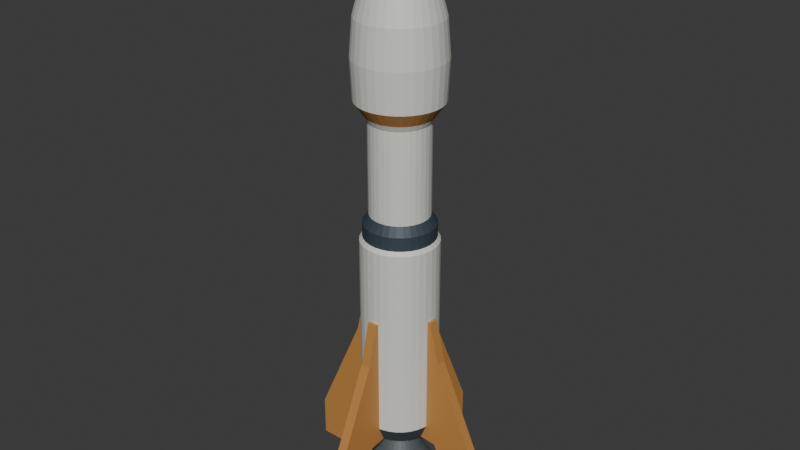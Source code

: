 # Source: source.blend  (saved by Blender 4.3.34; exported with 4.5.12 LTS)
import bpy
from mathutils import Matrix  # noqa: F401  (used for matrix-valued properties, if any)

bpy.ops.wm.read_factory_settings(use_empty=True)
scene = bpy.context.scene
scene.name = 'Scene'

# ---- collections
col_collection = bpy.data.collections.new('Collection'); scene.collection.children.link(col_collection)

# ---- materials (node trees are filled in below, after node groups)
mat_wholebodyandfairing_warmivory = bpy.data.materials.new('WholeBodyAndFairing_WarmIvory')
mat_wholebodyandfairing_warmivory.diffuse_color = (0.74, 0.75, 0.7, 1.0)
mat_wholesweptfinsandshoulder_mutedochre = bpy.data.materials.new('WholeSweptFinsAndShoulder_MutedOchre')
mat_wholesweptfinsandshoulder_mutedochre.diffuse_color = (0.58, 0.27, 0.07, 1.0)
mat_wholeinterstageandbase_darkslate = bpy.data.materials.new('WholeInterstageAndBase_DarkSlate')
mat_wholeinterstageandbase_darkslate.diffuse_color = (0.055, 0.075, 0.095, 1.0)
mat_wholeblindbell_satingraphite = bpy.data.materials.new('WholeBlindBell_SatinGraphite')
mat_wholeblindbell_satingraphite.diffuse_color = (0.2, 0.23, 0.25, 1.0)

# ---- material node trees
mat_wholebodyandfairing_warmivory.use_nodes = True; mat_wholebodyandfairing_warmivory.node_tree.nodes.clear()
_N = mat_wholebodyandfairing_warmivory.node_tree.nodes; _L = mat_wholebodyandfairing_warmivory.node_tree.links
n0 = _N.new('ShaderNodeBsdfPrincipled'); n0.name = 'Principled BSDF'; n0.location = (10, 300)
n0.inputs[0].default_value = (0.74, 0.75, 0.7, 1.0)
n0.inputs[1].default_value = 0.08
n0.inputs[2].default_value = 0.65
n1 = _N.new('ShaderNodeOutputMaterial'); n1.name = 'Material Output'; n1.location = (300, 300)
_L.new(n0.outputs[0], n1.inputs[0])
n1.is_active_output = True
mat_wholesweptfinsandshoulder_mutedochre.use_nodes = True; mat_wholesweptfinsandshoulder_mutedochre.node_tree.nodes.clear()
_N = mat_wholesweptfinsandshoulder_mutedochre.node_tree.nodes; _L = mat_wholesweptfinsandshoulder_mutedochre.node_tree.links
n0 = _N.new('ShaderNodeBsdfPrincipled'); n0.name = 'Principled BSDF'; n0.location = (10, 300)
n0.inputs[0].default_value = (0.58, 0.27, 0.07, 1.0)
n0.inputs[1].default_value = 0.15
n0.inputs[2].default_value = 0.62
n1 = _N.new('ShaderNodeOutputMaterial'); n1.name = 'Material Output'; n1.location = (300, 300)
_L.new(n0.outputs[0], n1.inputs[0])
n1.is_active_output = True
mat_wholeinterstageandbase_darkslate.use_nodes = True; mat_wholeinterstageandbase_darkslate.node_tree.nodes.clear()
_N = mat_wholeinterstageandbase_darkslate.node_tree.nodes; _L = mat_wholeinterstageandbase_darkslate.node_tree.links
n0 = _N.new('ShaderNodeBsdfPrincipled'); n0.name = 'Principled BSDF'; n0.location = (10, 300)
n0.inputs[0].default_value = (0.055, 0.075, 0.095, 1.0)
n0.inputs[1].default_value = 0.27
n0.inputs[2].default_value = 0.6
n1 = _N.new('ShaderNodeOutputMaterial'); n1.name = 'Material Output'; n1.location = (300, 300)
_L.new(n0.outputs[0], n1.inputs[0])
n1.is_active_output = True
mat_wholeblindbell_satingraphite.use_nodes = True; mat_wholeblindbell_satingraphite.node_tree.nodes.clear()
_N = mat_wholeblindbell_satingraphite.node_tree.nodes; _L = mat_wholeblindbell_satingraphite.node_tree.links
n0 = _N.new('ShaderNodeBsdfPrincipled'); n0.name = 'Principled BSDF'; n0.location = (10, 300)
n0.inputs[0].default_value = (0.2, 0.23, 0.25, 1.0)
n0.inputs[1].default_value = 0.55
n0.inputs[2].default_value = 0.45
n1 = _N.new('ShaderNodeOutputMaterial'); n1.name = 'Material Output'; n1.location = (300, 300)
_L.new(n0.outputs[0], n1.inputs[0])
n1.is_active_output = True

# ---- world
world_world = bpy.data.worlds.new('World'); scene.world = world_world
world_world.use_nodes = True; world_world.node_tree.nodes.clear()
_N = world_world.node_tree.nodes; _L = world_world.node_tree.links
n0 = _N.new('ShaderNodeOutputWorld'); n0.name = 'World Output'; n0.location = (300, 300)
n1 = _N.new('ShaderNodeBackground'); n1.name = 'Background'; n1.location = (10, 300)
n1.inputs[0].default_value = (0.05088, 0.05088, 0.05088, 1.0)
_L.new(n1.outputs[0], n0.inputs[0])
n0.is_active_output = True
world_world.color = (0.05088, 0.05088, 0.05088)
world_world.sun_shadow_jitter_overblur = 0.0

# ---- meshes
me_wholelongsteppedbodyandogivefairing = bpy.data.meshes.new('WholeLongSteppedBodyAndOgiveFairing')
me_wholelongsteppedbodyandogivefairing.from_pydata([(0.0, 0.0, 0.6), (0.33, 0.0, 0.6), (0.3237, 0.06438, 0.6), (0.3049, 0.1263, 0.6), (0.2744, 0.1833, 0.6), (0.2333, 0.2333, 0.6), (0.1833, 0.2744, 0.6), (0.1263, 0.3049, 0.6), (0.06438, 0.3237, 0.6), (0.0, 0.33, 0.6), (-0.06438, 0.3237, 0.6), (-0.1263, 0.3049, 0.6), (-0.1833, 0.2744, 0.6), (-0.2333, 0.2333, 0.6), (-0.2744, 0.1833, 0.6), (-0.3049, 0.1263, 0.6), (-0.3237, 0.06438, 0.6), (-0.33, 0.0, 0.6), (-0.3237, -0.06438, 0.6), (-0.3049, -0.1263, 0.6), (-0.2744, -0.1833, 0.6), (-0.2333, -0.2333, 0.6), (-0.1833, -0.2744, 0.6), (-0.1263, -0.3049, 0.6), (-0.06438, -0.3237, 0.6), (0.0, -0.33, 0.6), (0.06438, -0.3237, 0.6), (0.1263, -0.3049, 0.6), (0.1833, -0.2744, 0.6), (0.2333, -0.2333, 0.6), (0.2744, -0.1833, 0.6), (0.3049, -0.1263, 0.6), (0.3237, -0.06438, 0.6), (0.3825, 0.07609, 0.75), (0.39, 0.0, 0.75), (0.3603, 0.1492, 0.75), (0.3243, 0.2167, 0.75), (0.2758, 0.2758, 0.75), (0.2167, 0.3243, 0.75), (0.1492, 0.3603, 0.75), (0.07609, 0.3825, 0.75), (0.0, 0.39, 0.75), (-0.07609, 0.3825, 0.75), (-0.1492, 0.3603, 0.75), (-0.2167, 0.3243, 0.75), (-0.2758, 0.2758, 0.75), (-0.3243, 0.2167, 0.75), (-0.3603, 0.1492, 0.75), (-0.3825, 0.07609, 0.75), (-0.39, 0.0, 0.75), (-0.3825, -0.07609, 0.75), (-0.3603, -0.1492, 0.75), (-0.3243, -0.2167, 0.75), (-0.2758, -0.2758, 0.75), (-0.2167, -0.3243, 0.75), (-0.1492, -0.3603, 0.75), (-0.07609, -0.3825, 0.75), (0.0, -0.39, 0.75), (0.07609, -0.3825, 0.75), (0.1492, -0.3603, 0.75), (0.2167, -0.3243, 0.75), (0.2758, -0.2758, 0.75), (0.3243, -0.2167, 0.75), (0.3603, -0.1492, 0.75), (0.3825, -0.07609, 0.75), (0.3825, 0.07609, 2.75), (0.39, 0.0, 2.75), (0.3603, 0.1492, 2.75), (0.3243, 0.2167, 2.75), (0.2758, 0.2758, 2.75), (0.2167, 0.3243, 2.75), (0.1492, 0.3603, 2.75), (0.07609, 0.3825, 2.75), (0.0, 0.39, 2.75), (-0.07609, 0.3825, 2.75), (-0.1492, 0.3603, 2.75), (-0.2167, 0.3243, 2.75), (-0.2758, 0.2758, 2.75), (-0.3243, 0.2167, 2.75), (-0.3603, 0.1492, 2.75), (-0.3825, 0.07609, 2.75), (-0.39, 0.0, 2.75), (-0.3825, -0.07609, 2.75), (-0.3603, -0.1492, 2.75), (-0.3243, -0.2167, 2.75), (-0.2758, -0.2758, 2.75), (-0.2167, -0.3243, 2.75), (-0.1492, -0.3603, 2.75), (-0.07609, -0.3825, 2.75), (0.0, -0.39, 2.75), (0.07609, -0.3825, 2.75), (0.1492, -0.3603, 2.75), (0.2167, -0.3243, 2.75), (0.2758, -0.2758, 2.75), (0.3243, -0.2167, 2.75), (0.3603, -0.1492, 2.75), (0.3825, -0.07609, 2.75), (0.3531, 0.07023, 2.79), (0.36, 0.0, 2.79), (0.3326, 0.1378, 2.79), (0.2993, 0.2, 2.79), (0.2546, 0.2546, 2.79), (0.2, 0.2993, 2.79), (0.1378, 0.3326, 2.79), (0.07023, 0.3531, 2.79), (0.0, 0.36, 2.79), (-0.07023, 0.3531, 2.79), (-0.1378, 0.3326, 2.79), (-0.2, 0.2993, 2.79), (-0.2546, 0.2546, 2.79), (-0.2993, 0.2, 2.79), (-0.3326, 0.1378, 2.79), (-0.3531, 0.07023, 2.79), (-0.36, 0.0, 2.79), (-0.3531, -0.07023, 2.79), (-0.3326, -0.1378, 2.79), (-0.2993, -0.2, 2.79), (-0.2546, -0.2546, 2.79), (-0.2, -0.2993, 2.79), (-0.1378, -0.3326, 2.79), (-0.07023, -0.3531, 2.79), (0.0, -0.36, 2.79), (0.07023, -0.3531, 2.79), (0.1378, -0.3326, 2.79), (0.2, -0.2993, 2.79), (0.2546, -0.2546, 2.79), (0.2993, -0.2, 2.79), (0.3326, -0.1378, 2.79), (0.3531, -0.07023, 2.79), (0.3531, 0.07023, 2.93), (0.36, 0.0, 2.93), (0.3326, 0.1378, 2.93), (0.2993, 0.2, 2.93), (0.2546, 0.2546, 2.93), (0.2, 0.2993, 2.93), (0.1378, 0.3326, 2.93), (0.07023, 0.3531, 2.93), (0.0, 0.36, 2.93), (-0.07023, 0.3531, 2.93), (-0.1378, 0.3326, 2.93), (-0.2, 0.2993, 2.93), (-0.2546, 0.2546, 2.93), (-0.2993, 0.2, 2.93), (-0.3326, 0.1378, 2.93), (-0.3531, 0.07023, 2.93), (-0.36, 0.0, 2.93), (-0.3531, -0.07023, 2.93), (-0.3326, -0.1378, 2.93), (-0.2993, -0.2, 2.93), (-0.2546, -0.2546, 2.93), (-0.2, -0.2993, 2.93), (-0.1378, -0.3326, 2.93), (-0.07023, -0.3531, 2.93), (0.0, -0.36, 2.93), (0.07023, -0.3531, 2.93), (0.1378, -0.3326, 2.93), (0.2, -0.2993, 2.93), (0.2546, -0.2546, 2.93), (0.2993, -0.2, 2.93), (0.3326, -0.1378, 2.93), (0.3531, -0.07023, 2.93), (0.2942, 0.05853, 3.02), (0.3, 0.0, 3.02), (0.2772, 0.1148, 3.02), (0.2494, 0.1667, 3.02), (0.2121, 0.2121, 3.02), (0.1667, 0.2494, 3.02), (0.1148, 0.2772, 3.02), (0.05853, 0.2942, 3.02), (0.0, 0.3, 3.02), (-0.05853, 0.2942, 3.02), (-0.1148, 0.2772, 3.02), (-0.1667, 0.2494, 3.02), (-0.2121, 0.2121, 3.02), (-0.2494, 0.1667, 3.02), (-0.2772, 0.1148, 3.02), (-0.2942, 0.05853, 3.02), (-0.3, 0.0, 3.02), (-0.2942, -0.05853, 3.02), (-0.2772, -0.1148, 3.02), (-0.2494, -0.1667, 3.02), (-0.2121, -0.2121, 3.02), (-0.1667, -0.2494, 3.02), (-0.1148, -0.2772, 3.02), (-0.05853, -0.2942, 3.02), (0.0, -0.3, 3.02), (0.05853, -0.2942, 3.02), (0.1148, -0.2772, 3.02), (0.1667, -0.2494, 3.02), (0.2121, -0.2121, 3.02), (0.2494, -0.1667, 3.02), (0.2772, -0.1148, 3.02), (0.2942, -0.05853, 3.02), (0.2942, 0.05853, 3.95), (0.3, 0.0, 3.95), (0.2772, 0.1148, 3.95), (0.2494, 0.1667, 3.95), (0.2121, 0.2121, 3.95), (0.1667, 0.2494, 3.95), (0.1148, 0.2772, 3.95), (0.05853, 0.2942, 3.95), (0.0, 0.3, 3.95), (-0.05853, 0.2942, 3.95), (-0.1148, 0.2772, 3.95), (-0.1667, 0.2494, 3.95), (-0.2121, 0.2121, 3.95), (-0.2494, 0.1667, 3.95), (-0.2772, 0.1148, 3.95), (-0.2942, 0.05853, 3.95), (-0.3, 0.0, 3.95), (-0.2942, -0.05853, 3.95), (-0.2772, -0.1148, 3.95), (-0.2494, -0.1667, 3.95), (-0.2121, -0.2121, 3.95), (-0.1667, -0.2494, 3.95), (-0.1148, -0.2772, 3.95), (-0.05853, -0.2942, 3.95), (0.0, -0.3, 3.95), (0.05853, -0.2942, 3.95), (0.1148, -0.2772, 3.95), (0.1667, -0.2494, 3.95), (0.2121, -0.2121, 3.95), (0.2494, -0.1667, 3.95), (0.2772, -0.1148, 3.95), (0.2942, -0.05853, 3.95), (0.3237, 0.06438, 4.01), (0.33, 0.0, 4.01), (0.3049, 0.1263, 4.01), (0.2744, 0.1833, 4.01), (0.2333, 0.2333, 4.01), (0.1833, 0.2744, 4.01), (0.1263, 0.3049, 4.01), (0.06438, 0.3237, 4.01), (0.0, 0.33, 4.01), (-0.06438, 0.3237, 4.01), (-0.1263, 0.3049, 4.01), (-0.1833, 0.2744, 4.01), (-0.2333, 0.2333, 4.01), (-0.2744, 0.1833, 4.01), (-0.3049, 0.1263, 4.01), (-0.3237, 0.06438, 4.01), (-0.33, 0.0, 4.01), (-0.3237, -0.06438, 4.01), (-0.3049, -0.1263, 4.01), (-0.2744, -0.1833, 4.01), (-0.2333, -0.2333, 4.01), (-0.1833, -0.2744, 4.01), (-0.1263, -0.3049, 4.01), (-0.06438, -0.3237, 4.01), (0.0, -0.33, 4.01), (0.06438, -0.3237, 4.01), (0.1263, -0.3049, 4.01), (0.1833, -0.2744, 4.01), (0.2333, -0.2333, 4.01), (0.2744, -0.1833, 4.01), (0.3049, -0.1263, 4.01), (0.3237, -0.06438, 4.01), (0.4217, 0.08389, 4.15), (0.43, 0.0, 4.15), (0.3973, 0.1646, 4.15), (0.3575, 0.2389, 4.15), (0.3041, 0.3041, 4.15), (0.2389, 0.3575, 4.15), (0.1646, 0.3973, 4.15), (0.08389, 0.4217, 4.15), (0.0, 0.43, 4.15), (-0.08389, 0.4217, 4.15), (-0.1646, 0.3973, 4.15), (-0.2389, 0.3575, 4.15), (-0.3041, 0.3041, 4.15), (-0.3575, 0.2389, 4.15), (-0.3973, 0.1646, 4.15), (-0.4217, 0.08389, 4.15), (-0.43, 0.0, 4.15), (-0.4217, -0.08389, 4.15), (-0.3973, -0.1646, 4.15), (-0.3575, -0.2389, 4.15), (-0.3041, -0.3041, 4.15), (-0.2389, -0.3575, 4.15), (-0.1646, -0.3973, 4.15), (-0.08389, -0.4217, 4.15), (0.0, -0.43, 4.15), (0.08389, -0.4217, 4.15), (0.1646, -0.3973, 4.15), (0.2389, -0.3575, 4.15), (0.3041, -0.3041, 4.15), (0.3575, -0.2389, 4.15), (0.3973, -0.1646, 4.15), (0.4217, -0.08389, 4.15), (0.4414, 0.08779, 4.55), (0.45, 0.0, 4.55), (0.4157, 0.1722, 4.55), (0.3742, 0.25, 4.55), (0.3182, 0.3182, 4.55), (0.25, 0.3742, 4.55), (0.1722, 0.4157, 4.55), (0.08779, 0.4414, 4.55), (0.0, 0.45, 4.55), (-0.08779, 0.4414, 4.55), (-0.1722, 0.4157, 4.55), (-0.25, 0.3742, 4.55), (-0.3182, 0.3182, 4.55), (-0.3742, 0.25, 4.55), (-0.4157, 0.1722, 4.55), (-0.4414, 0.08779, 4.55), (-0.45, 0.0, 4.55), (-0.4414, -0.08779, 4.55), (-0.4157, -0.1722, 4.55), (-0.3742, -0.25, 4.55), (-0.3182, -0.3182, 4.55), (-0.25, -0.3742, 4.55), (-0.1722, -0.4157, 4.55), (-0.08779, -0.4414, 4.55), (0.0, -0.45, 4.55), (0.08779, -0.4414, 4.55), (0.1722, -0.4157, 4.55), (0.25, -0.3742, 4.55), (0.3182, -0.3182, 4.55), (0.3742, -0.25, 4.55), (0.4157, -0.1722, 4.55), (0.4414, -0.08779, 4.55), (0.4119, 0.08194, 4.92), (0.42, 0.0, 4.92), (0.388, 0.1607, 4.92), (0.3492, 0.2333, 4.92), (0.297, 0.297, 4.92), (0.2333, 0.3492, 4.92), (0.1607, 0.388, 4.92), (0.08194, 0.4119, 4.92), (0.0, 0.42, 4.92), (-0.08194, 0.4119, 4.92), (-0.1607, 0.388, 4.92), (-0.2333, 0.3492, 4.92), (-0.297, 0.297, 4.92), (-0.3492, 0.2333, 4.92), (-0.388, 0.1607, 4.92), (-0.4119, 0.08194, 4.92), (-0.42, 0.0, 4.92), (-0.4119, -0.08194, 4.92), (-0.388, -0.1607, 4.92), (-0.3492, -0.2333, 4.92), (-0.297, -0.297, 4.92), (-0.2333, -0.3492, 4.92), (-0.1607, -0.388, 4.92), (-0.08194, -0.4119, 4.92), (0.0, -0.42, 4.92), (0.08194, -0.4119, 4.92), (0.1607, -0.388, 4.92), (0.2333, -0.3492, 4.92), (0.297, -0.297, 4.92), (0.3492, -0.2333, 4.92), (0.388, -0.1607, 4.92), (0.4119, -0.08194, 4.92), (0.3237, 0.06438, 5.25), (0.33, 0.0, 5.25), (0.3049, 0.1263, 5.25), (0.2744, 0.1833, 5.25), (0.2333, 0.2333, 5.25), (0.1833, 0.2744, 5.25), (0.1263, 0.3049, 5.25), (0.06438, 0.3237, 5.25), (0.0, 0.33, 5.25), (-0.06438, 0.3237, 5.25), (-0.1263, 0.3049, 5.25), (-0.1833, 0.2744, 5.25), (-0.2333, 0.2333, 5.25), (-0.2744, 0.1833, 5.25), (-0.3049, 0.1263, 5.25), (-0.3237, 0.06438, 5.25), (-0.33, 0.0, 5.25), (-0.3237, -0.06438, 5.25), (-0.3049, -0.1263, 5.25), (-0.2744, -0.1833, 5.25), (-0.2333, -0.2333, 5.25), (-0.1833, -0.2744, 5.25), (-0.1263, -0.3049, 5.25), (-0.06438, -0.3237, 5.25), (0.0, -0.33, 5.25), (0.06438, -0.3237, 5.25), (0.1263, -0.3049, 5.25), (0.1833, -0.2744, 5.25), (0.2333, -0.2333, 5.25), (0.2744, -0.1833, 5.25), (0.3049, -0.1263, 5.25), (0.3237, -0.06438, 5.25), (0.1863, 0.03707, 5.55), (0.19, 0.0, 5.55), (0.1755, 0.07271, 5.55), (0.158, 0.1056, 5.55), (0.1344, 0.1344, 5.55), (0.1056, 0.158, 5.55), (0.07271, 0.1755, 5.55), (0.03707, 0.1863, 5.55), (0.0, 0.19, 5.55), (-0.03707, 0.1863, 5.55), (-0.07271, 0.1755, 5.55), (-0.1056, 0.158, 5.55), (-0.1344, 0.1344, 5.55), (-0.158, 0.1056, 5.55), (-0.1755, 0.07271, 5.55), (-0.1863, 0.03707, 5.55), (-0.19, 0.0, 5.55), (-0.1863, -0.03707, 5.55), (-0.1755, -0.07271, 5.55), (-0.158, -0.1056, 5.55), (-0.1344, -0.1344, 5.55), (-0.1056, -0.158, 5.55), (-0.07271, -0.1755, 5.55), (-0.03707, -0.1863, 5.55), (0.0, -0.19, 5.55), (0.03707, -0.1863, 5.55), (0.07271, -0.1755, 5.55), (0.1056, -0.158, 5.55), (0.1344, -0.1344, 5.55), (0.158, -0.1056, 5.55), (0.1755, -0.07271, 5.55), (0.1863, -0.03707, 5.55), (0.0, 0.0, 5.77)], [], [(2, 1, 0), (3, 2, 0), (4, 3, 0), (5, 4, 0), (6, 5, 0), (7, 6, 0), (8, 7, 0), (9, 8, 0), (10, 9, 0), (11, 10, 0), (12, 11, 0), (13, 12, 0), (14, 13, 0), (15, 14, 0), (16, 15, 0), (17, 16, 0), (18, 17, 0), (19, 18, 0), (20, 19, 0), (21, 20, 0), (22, 21, 0), (23, 22, 0), (24, 23, 0), (25, 24, 0), (26, 25, 0), (27, 26, 0), (28, 27, 0), (29, 28, 0), (30, 29, 0), (31, 30, 0), (32, 31, 0), (1, 32, 0), (1, 2, 33), (1, 33, 34), (2, 3, 35), (2, 35, 33), (3, 4, 36), (3, 36, 35), (4, 5, 37), (4, 37, 36), (5, 6, 38), (5, 38, 37), (6, 7, 39), (6, 39, 38), (7, 8, 40), (7, 40, 39), (8, 9, 41), (8, 41, 40), (9, 10, 42), (9, 42, 41), (10, 11, 43), (10, 43, 42), (11, 12, 44), (11, 44, 43), (12, 13, 45), (12, 45, 44), (13, 14, 46), (13, 46, 45), (14, 15, 47), (14, 47, 46), (15, 16, 48), (15, 48, 47), (16, 17, 49), (16, 49, 48), (17, 18, 50), (17, 50, 49), (18, 19, 51), (18, 51, 50), (19, 20, 52), (19, 52, 51), (20, 21, 53), (20, 53, 52), (21, 22, 54), (21, 54, 53), (22, 23, 55), (22, 55, 54), (23, 24, 56), (23, 56, 55), (24, 25, 57), (24, 57, 56), (25, 26, 58), (25, 58, 57), (26, 27, 59), (26, 59, 58), (27, 28, 60), (27, 60, 59), (28, 29, 61), (28, 61, 60), (29, 30, 62), (29, 62, 61), (30, 31, 63), (30, 63, 62), (31, 32, 64), (31, 64, 63), (32, 1, 34), (32, 34, 64), (34, 33, 65), (34, 65, 66), (33, 35, 67), (33, 67, 65), (35, 36, 68), (35, 68, 67), (36, 37, 69), (36, 69, 68), (37, 38, 70), (37, 70, 69), (38, 39, 71), (38, 71, 70), (39, 40, 72), (39, 72, 71), (40, 41, 73), (40, 73, 72), (41, 42, 74), (41, 74, 73), (42, 43, 75), (42, 75, 74), (43, 44, 76), (43, 76, 75), (44, 45, 77), (44, 77, 76), (45, 46, 78), (45, 78, 77), (46, 47, 79), (46, 79, 78), (47, 48, 80), (47, 80, 79), (48, 49, 81), (48, 81, 80), (49, 50, 82), (49, 82, 81), (50, 51, 83), (50, 83, 82), (51, 52, 84), (51, 84, 83), (52, 53, 85), (52, 85, 84), (53, 54, 86), (53, 86, 85), (54, 55, 87), (54, 87, 86), (55, 56, 88), (55, 88, 87), (56, 57, 89), (56, 89, 88), (57, 58, 90), (57, 90, 89), (58, 59, 91), (58, 91, 90), (59, 60, 92), (59, 92, 91), (60, 61, 93), (60, 93, 92), (61, 62, 94), (61, 94, 93), (62, 63, 95), (62, 95, 94), (63, 64, 96), (63, 96, 95), (64, 34, 66), (64, 66, 96), (66, 65, 97), (66, 97, 98), (65, 67, 99), (65, 99, 97), (67, 68, 100), (67, 100, 99), (68, 69, 101), (68, 101, 100), (69, 70, 102), (69, 102, 101), (70, 71, 103), (70, 103, 102), (71, 72, 104), (71, 104, 103), (72, 73, 105), (72, 105, 104), (73, 74, 106), (73, 106, 105), (74, 75, 107), (74, 107, 106), (75, 76, 108), (75, 108, 107), (76, 77, 109), (76, 109, 108), (77, 78, 110), (77, 110, 109), (78, 79, 111), (78, 111, 110), (79, 80, 112), (79, 112, 111), (80, 81, 113), (80, 113, 112), (81, 82, 114), (81, 114, 113), (82, 83, 115), (82, 115, 114), (83, 84, 116), (83, 116, 115), (84, 85, 117), (84, 117, 116), (85, 86, 118), (85, 118, 117), (86, 87, 119), (86, 119, 118), (87, 88, 120), (87, 120, 119), (88, 89, 121), (88, 121, 120), (89, 90, 122), (89, 122, 121), (90, 91, 123), (90, 123, 122), (91, 92, 124), (91, 124, 123), (92, 93, 125), (92, 125, 124), (93, 94, 126), (93, 126, 125), (94, 95, 127), (94, 127, 126), (95, 96, 128), (95, 128, 127), (96, 66, 98), (96, 98, 128), (98, 97, 129), (98, 129, 130), (97, 99, 131), (97, 131, 129), (99, 100, 132), (99, 132, 131), (100, 101, 133), (100, 133, 132), (101, 102, 134), (101, 134, 133), (102, 103, 135), (102, 135, 134), (103, 104, 136), (103, 136, 135), (104, 105, 137), (104, 137, 136), (105, 106, 138), (105, 138, 137), (106, 107, 139), (106, 139, 138), (107, 108, 140), (107, 140, 139), (108, 109, 141), (108, 141, 140), (109, 110, 142), (109, 142, 141), (110, 111, 143), (110, 143, 142), (111, 112, 144), (111, 144, 143), (112, 113, 145), (112, 145, 144), (113, 114, 146), (113, 146, 145), (114, 115, 147), (114, 147, 146), (115, 116, 148), (115, 148, 147), (116, 117, 149), (116, 149, 148), (117, 118, 150), (117, 150, 149), (118, 119, 151), (118, 151, 150), (119, 120, 152), (119, 152, 151), (120, 121, 153), (120, 153, 152), (121, 122, 154), (121, 154, 153), (122, 123, 155), (122, 155, 154), (123, 124, 156), (123, 156, 155), (124, 125, 157), (124, 157, 156), (125, 126, 158), (125, 158, 157), (126, 127, 159), (126, 159, 158), (127, 128, 160), (127, 160, 159), (128, 98, 130), (128, 130, 160), (130, 129, 161), (130, 161, 162), (129, 131, 163), (129, 163, 161), (131, 132, 164), (131, 164, 163), (132, 133, 165), (132, 165, 164), (133, 134, 166), (133, 166, 165), (134, 135, 167), (134, 167, 166), (135, 136, 168), (135, 168, 167), (136, 137, 169), (136, 169, 168), (137, 138, 170), (137, 170, 169), (138, 139, 171), (138, 171, 170), (139, 140, 172), (139, 172, 171), (140, 141, 173), (140, 173, 172), (141, 142, 174), (141, 174, 173), (142, 143, 175), (142, 175, 174), (143, 144, 176), (143, 176, 175), (144, 145, 177), (144, 177, 176), (145, 146, 178), (145, 178, 177), (146, 147, 179), (146, 179, 178), (147, 148, 180), (147, 180, 179), (148, 149, 181), (148, 181, 180), (149, 150, 182), (149, 182, 181), (150, 151, 183), (150, 183, 182), (151, 152, 184), (151, 184, 183), (152, 153, 185), (152, 185, 184), (153, 154, 186), (153, 186, 185), (154, 155, 187), (154, 187, 186), (155, 156, 188), (155, 188, 187), (156, 157, 189), (156, 189, 188), (157, 158, 190), (157, 190, 189), (158, 159, 191), (158, 191, 190), (159, 160, 192), (159, 192, 191), (160, 130, 162), (160, 162, 192), (162, 161, 193), (162, 193, 194), (161, 163, 195), (161, 195, 193), (163, 164, 196), (163, 196, 195), (164, 165, 197), (164, 197, 196), (165, 166, 198), (165, 198, 197), (166, 167, 199), (166, 199, 198), (167, 168, 200), (167, 200, 199), (168, 169, 201), (168, 201, 200), (169, 170, 202), (169, 202, 201), (170, 171, 203), (170, 203, 202), (171, 172, 204), (171, 204, 203), (172, 173, 205), (172, 205, 204), (173, 174, 206), (173, 206, 205), (174, 175, 207), (174, 207, 206), (175, 176, 208), (175, 208, 207), (176, 177, 209), (176, 209, 208), (177, 178, 210), (177, 210, 209), (178, 179, 211), (178, 211, 210), (179, 180, 212), (179, 212, 211), (180, 181, 213), (180, 213, 212), (181, 182, 214), (181, 214, 213), (182, 183, 215), (182, 215, 214), (183, 184, 216), (183, 216, 215), (184, 185, 217), (184, 217, 216), (185, 186, 218), (185, 218, 217), (186, 187, 219), (186, 219, 218), (187, 188, 220), (187, 220, 219), (188, 189, 221), (188, 221, 220), (189, 190, 222), (189, 222, 221), (190, 191, 223), (190, 223, 222), (191, 192, 224), (191, 224, 223), (192, 162, 194), (192, 194, 224), (194, 193, 225), (194, 225, 226), (193, 195, 227), (193, 227, 225), (195, 196, 228), (195, 228, 227), (196, 197, 229), (196, 229, 228), (197, 198, 230), (197, 230, 229), (198, 199, 231), (198, 231, 230), (199, 200, 232), (199, 232, 231), (200, 201, 233), (200, 233, 232), (201, 202, 234), (201, 234, 233), (202, 203, 235), (202, 235, 234), (203, 204, 236), (203, 236, 235), (204, 205, 237), (204, 237, 236), (205, 206, 238), (205, 238, 237), (206, 207, 239), (206, 239, 238), (207, 208, 240), (207, 240, 239), (208, 209, 241), (208, 241, 240), (209, 210, 242), (209, 242, 241), (210, 211, 243), (210, 243, 242), (211, 212, 244), (211, 244, 243), (212, 213, 245), (212, 245, 244), (213, 214, 246), (213, 246, 245), (214, 215, 247), (214, 247, 246), (215, 216, 248), (215, 248, 247), (216, 217, 249), (216, 249, 248), (217, 218, 250), (217, 250, 249), (218, 219, 251), (218, 251, 250), (219, 220, 252), (219, 252, 251), (220, 221, 253), (220, 253, 252), (221, 222, 254), (221, 254, 253), (222, 223, 255), (222, 255, 254), (223, 224, 256), (223, 256, 255), (224, 194, 226), (224, 226, 256), (226, 225, 257), (226, 257, 258), (225, 227, 259), (225, 259, 257), (227, 228, 260), (227, 260, 259), (228, 229, 261), (228, 261, 260), (229, 230, 262), (229, 262, 261), (230, 231, 263), (230, 263, 262), (231, 232, 264), (231, 264, 263), (232, 233, 265), (232, 265, 264), (233, 234, 266), (233, 266, 265), (234, 235, 267), (234, 267, 266), (235, 236, 268), (235, 268, 267), (236, 237, 269), (236, 269, 268), (237, 238, 270), (237, 270, 269), (238, 239, 271), (238, 271, 270), (239, 240, 272), (239, 272, 271), (240, 241, 273), (240, 273, 272), (241, 242, 274), (241, 274, 273), (242, 243, 275), (242, 275, 274), (243, 244, 276), (243, 276, 275), (244, 245, 277), (244, 277, 276), (245, 246, 278), (245, 278, 277), (246, 247, 279), (246, 279, 278), (247, 248, 280), (247, 280, 279), (248, 249, 281), (248, 281, 280), (249, 250, 282), (249, 282, 281), (250, 251, 283), (250, 283, 282), (251, 252, 284), (251, 284, 283), (252, 253, 285), (252, 285, 284), (253, 254, 286), (253, 286, 285), (254, 255, 287), (254, 287, 286), (255, 256, 288), (255, 288, 287), (256, 226, 258), (256, 258, 288), (258, 257, 289), (258, 289, 290), (257, 259, 291), (257, 291, 289), (259, 260, 292), (259, 292, 291), (260, 261, 293), (260, 293, 292), (261, 262, 294), (261, 294, 293), (262, 263, 295), (262, 295, 294), (263, 264, 296), (263, 296, 295), (264, 265, 297), (264, 297, 296), (265, 266, 298), (265, 298, 297), (266, 267, 299), (266, 299, 298), (267, 268, 300), (267, 300, 299), (268, 269, 301), (268, 301, 300), (269, 270, 302), (269, 302, 301), (270, 271, 303), (270, 303, 302), (271, 272, 304), (271, 304, 303), (272, 273, 305), (272, 305, 304), (273, 274, 306), (273, 306, 305), (274, 275, 307), (274, 307, 306), (275, 276, 308), (275, 308, 307), (276, 277, 309), (276, 309, 308), (277, 278, 310), (277, 310, 309), (278, 279, 311), (278, 311, 310), (279, 280, 312), (279, 312, 311), (280, 281, 313), (280, 313, 312), (281, 282, 314), (281, 314, 313), (282, 283, 315), (282, 315, 314), (283, 284, 316), (283, 316, 315), (284, 285, 317), (284, 317, 316), (285, 286, 318), (285, 318, 317), (286, 287, 319), (286, 319, 318), (287, 288, 320), (287, 320, 319), (288, 258, 290), (288, 290, 320), (290, 289, 321), (290, 321, 322), (289, 291, 323), (289, 323, 321), (291, 292, 324), (291, 324, 323), (292, 293, 325), (292, 325, 324), (293, 294, 326), (293, 326, 325), (294, 295, 327), (294, 327, 326), (295, 296, 328), (295, 328, 327), (296, 297, 329), (296, 329, 328), (297, 298, 330), (297, 330, 329), (298, 299, 331), (298, 331, 330), (299, 300, 332), (299, 332, 331), (300, 301, 333), (300, 333, 332), (301, 302, 334), (301, 334, 333), (302, 303, 335), (302, 335, 334), (303, 304, 336), (303, 336, 335), (304, 305, 337), (304, 337, 336), (305, 306, 338), (305, 338, 337), (306, 307, 339), (306, 339, 338), (307, 308, 340), (307, 340, 339), (308, 309, 341), (308, 341, 340), (309, 310, 342), (309, 342, 341), (310, 311, 343), (310, 343, 342), (311, 312, 344), (311, 344, 343), (312, 313, 345), (312, 345, 344), (313, 314, 346), (313, 346, 345), (314, 315, 347), (314, 347, 346), (315, 316, 348), (315, 348, 347), (316, 317, 349), (316, 349, 348), (317, 318, 350), (317, 350, 349), (318, 319, 351), (318, 351, 350), (319, 320, 352), (319, 352, 351), (320, 290, 322), (320, 322, 352), (322, 321, 353), (322, 353, 354), (321, 323, 355), (321, 355, 353), (323, 324, 356), (323, 356, 355), (324, 325, 357), (324, 357, 356), (325, 326, 358), (325, 358, 357), (326, 327, 359), (326, 359, 358), (327, 328, 360), (327, 360, 359), (328, 329, 361), (328, 361, 360), (329, 330, 362), (329, 362, 361), (330, 331, 363), (330, 363, 362), (331, 332, 364), (331, 364, 363), (332, 333, 365), (332, 365, 364), (333, 334, 366), (333, 366, 365), (334, 335, 367), (334, 367, 366), (335, 336, 368), (335, 368, 367), (336, 337, 369), (336, 369, 368), (337, 338, 370), (337, 370, 369), (338, 339, 371), (338, 371, 370), (339, 340, 372), (339, 372, 371), (340, 341, 373), (340, 373, 372), (341, 342, 374), (341, 374, 373), (342, 343, 375), (342, 375, 374), (343, 344, 376), (343, 376, 375), (344, 345, 377), (344, 377, 376), (345, 346, 378), (345, 378, 377), (346, 347, 379), (346, 379, 378), (347, 348, 380), (347, 380, 379), (348, 349, 381), (348, 381, 380), (349, 350, 382), (349, 382, 381), (350, 351, 383), (350, 383, 382), (351, 352, 384), (351, 384, 383), (352, 322, 354), (352, 354, 384), (354, 353, 385), (354, 385, 386), (353, 355, 387), (353, 387, 385), (355, 356, 388), (355, 388, 387), (356, 357, 389), (356, 389, 388), (357, 358, 390), (357, 390, 389), (358, 359, 391), (358, 391, 390), (359, 360, 392), (359, 392, 391), (360, 361, 393), (360, 393, 392), (361, 362, 394), (361, 394, 393), (362, 363, 395), (362, 395, 394), (363, 364, 396), (363, 396, 395), (364, 365, 397), (364, 397, 396), (365, 366, 398), (365, 398, 397), (366, 367, 399), (366, 399, 398), (367, 368, 400), (367, 400, 399), (368, 369, 401), (368, 401, 400), (369, 370, 402), (369, 402, 401), (370, 371, 403), (370, 403, 402), (371, 372, 404), (371, 404, 403), (372, 373, 405), (372, 405, 404), (373, 374, 406), (373, 406, 405), (374, 375, 407), (374, 407, 406), (375, 376, 408), (375, 408, 407), (376, 377, 409), (376, 409, 408), (377, 378, 410), (377, 410, 409), (378, 379, 411), (378, 411, 410), (379, 380, 412), (379, 412, 411), (380, 381, 413), (380, 413, 412), (381, 382, 414), (381, 414, 413), (382, 383, 415), (382, 415, 414), (383, 384, 416), (383, 416, 415), (384, 354, 386), (384, 386, 416), (386, 385, 417), (385, 387, 417), (387, 388, 417), (388, 389, 417), (389, 390, 417), (390, 391, 417), (391, 392, 417), (392, 393, 417), (393, 394, 417), (394, 395, 417), (395, 396, 417), (396, 397, 417), (397, 398, 417), (398, 399, 417), (399, 400, 417), (400, 401, 417), (401, 402, 417), (402, 403, 417), (403, 404, 417), (404, 405, 417), (405, 406, 417), (406, 407, 417), (407, 408, 417), (408, 409, 417), (409, 410, 417), (410, 411, 417), (411, 412, 417), (412, 413, 417), (413, 414, 417), (414, 415, 417), (415, 416, 417), (416, 386, 417)])
me_wholelongsteppedbodyandogivefairing.polygons.foreach_set('material_index', [2, 2, 2, 2, 2, 2, 2, 2, 2, 2, 2, 2, 2, 2, 2, 2, 2, 2, 2, 2, 2, 2, 2, 2, 2, 2, 2, 2, 2, 2, 2, 2, 2, 2, 2, 2, 2, 2, 2, 2, 2, 2, 2, 2, 2, 2, 2, 2, 2, 2, 2, 2, 2, 2, 2, 2, 2, 2, 2, 2, 2, 2, 2, 2, 2, 2, 2, 2, 2, 2, 2, 2, 2, 2, 2, 2, 2, 2, 2, 2, 2, 2, 2, 2, 2, 2, 2, 2, 2, 2, 2, 2, 2, 2, 2, 2, 0, 0, 0, 0, 0, 0, 0, 0, 0, 0, 0, 0, 0, 0, 0, 0, 0, 0, 0, 0, 0, 0, 0, 0, 0, 0, 0, 0, 0, 0, 0, 0, 0, 0, 0, 0, 0, 0, 0, 0, 0, 0, 0, 0, 0, 0, 0, 0, 0, 0, 0, 0, 0, 0, 0, 0, 0, 0, 0, 0, 0, 0, 0, 0, 0, 0, 0, 0, 0, 0, 0, 0, 0, 0, 0, 0, 0, 0, 0, 0, 0, 0, 0, 0, 0, 0, 0, 0, 0, 0, 0, 0, 0, 0, 0, 0, 0, 0, 0, 0, 0, 0, 0, 0, 0, 0, 0, 0, 0, 0, 0, 0, 0, 0, 0, 0, 0, 0, 0, 0, 0, 0, 0, 0, 0, 0, 0, 0, 2, 2, 2, 2, 2, 2, 2, 2, 2, 2, 2, 2, 2, 2, 2, 2, 2, 2, 2, 2, 2, 2, 2, 2, 2, 2, 2, 2, 2, 2, 2, 2, 2, 2, 2, 2, 2, 2, 2, 2, 2, 2, 2, 2, 2, 2, 2, 2, 2, 2, 2, 2, 2, 2, 2, 2, 2, 2, 2, 2, 2, 2, 2, 2, 2, 2, 2, 2, 2, 2, 2, 2, 2, 2, 2, 2, 2, 2, 2, 2, 2, 2, 2, 2, 2, 2, 2, 2, 2, 2, 2, 2, 2, 2, 2, 2, 2, 2, 2, 2, 2, 2, 2, 2, 2, 2, 2, 2, 2, 2, 2, 2, 2, 2, 2, 2, 2, 2, 2, 2, 2, 2, 2, 2, 2, 2, 2, 2, 0, 0, 0, 0, 0, 0, 0, 0, 0, 0, 0, 0, 0, 0, 0, 0, 0, 0, 0, 0, 0, 0, 0, 0, 0, 0, 0, 0, 0, 0, 0, 0, 0, 0, 0, 0, 0, 0, 0, 0, 0, 0, 0, 0, 0, 0, 0, 0, 0, 0, 0, 0, 0, 0, 0, 0, 0, 0, 0, 0, 0, 0, 0, 0, 0, 0, 0, 0, 0, 0, 0, 0, 0, 0, 0, 0, 0, 0, 0, 0, 0, 0, 0, 0, 0, 0, 0, 0, 0, 0, 0, 0, 0, 0, 0, 0, 0, 0, 0, 0, 0, 0, 0, 0, 0, 0, 0, 0, 0, 0, 0, 0, 0, 0, 0, 0, 0, 0, 0, 0, 0, 0, 0, 0, 0, 0, 0, 0, 1, 1, 1, 1, 1, 1, 1, 1, 1, 1, 1, 1, 1, 1, 1, 1, 1, 1, 1, 1, 1, 1, 1, 1, 1, 1, 1, 1, 1, 1, 1, 1, 1, 1, 1, 1, 1, 1, 1, 1, 1, 1, 1, 1, 1, 1, 1, 1, 1, 1, 1, 1, 1, 1, 1, 1, 1, 1, 1, 1, 1, 1, 1, 1, 0, 0, 0, 0, 0, 0, 0, 0, 0, 0, 0, 0, 0, 0, 0, 0, 0, 0, 0, 0, 0, 0, 0, 0, 0, 0, 0, 0, 0, 0, 0, 0, 0, 0, 0, 0, 0, 0, 0, 0, 0, 0, 0, 0, 0, 0, 0, 0, 0, 0, 0, 0, 0, 0, 0, 0, 0, 0, 0, 0, 0, 0, 0, 0, 0, 0, 0, 0, 0, 0, 0, 0, 0, 0, 0, 0, 0, 0, 0, 0, 0, 0, 0, 0, 0, 0, 0, 0, 0, 0, 0, 0, 0, 0, 0, 0, 0, 0, 0, 0, 0, 0, 0, 0, 0, 0, 0, 0, 0, 0, 0, 0, 0, 0, 0, 0, 0, 0, 0, 0, 0, 0, 0, 0, 0, 0, 0, 0, 0, 0, 0, 0, 0, 0, 0, 0, 0, 0, 0, 0, 0, 0, 0, 0, 0, 0, 0, 0, 0, 0, 0, 0, 0, 0, 0, 0, 0, 0, 0, 0, 0, 0, 0, 0, 0, 0, 0, 0, 0, 0, 0, 0, 0, 0, 0, 0, 0, 0, 0, 0, 0, 0, 0, 0, 0, 0, 0, 0, 0, 0, 0, 0, 0, 0, 0, 0, 0, 0, 0, 0, 0, 0, 0, 0, 0, 0, 0, 0, 0, 0, 0, 0, 0, 0, 0, 0, 0, 0, 0, 0, 0, 0, 0, 0, 0, 0, 0, 0, 0, 0, 0, 0, 0, 0, 0, 0, 0, 0, 0, 0, 0, 0, 0, 0, 0, 0, 0, 0, 0, 0, 0, 0, 0, 0, 0, 0, 0, 0, 0, 0, 0, 0, 0, 0, 0, 0, 0, 0, 0, 0, 0, 0, 0, 0, 0, 0, 0, 0, 0, 0, 0, 0, 0, 0, 0, 0, 0, 0])
me_wholelongsteppedbodyandogivefairing.materials.append(mat_wholebodyandfairing_warmivory)
me_wholelongsteppedbodyandogivefairing.materials.append(mat_wholesweptfinsandshoulder_mutedochre)
me_wholelongsteppedbodyandogivefairing.materials.append(mat_wholeinterstageandbase_darkslate)
me_wholelongsteppedbodyandogivefairing.materials.append(mat_wholeblindbell_satingraphite)
me_wholelongsteppedbodyandogivefairing.update()
me_wholedownwardopenblindbell = bpy.data.meshes.new('WholeDownwardOpenBlindBell')
me_wholedownwardopenblindbell.from_pydata([(0.0, 0.0, 0.64), (0.17, 0.0, 0.64), (0.1667, 0.03317, 0.64), (0.1571, 0.06506, 0.64), (0.1413, 0.09445, 0.64), (0.1202, 0.1202, 0.64), (0.09445, 0.1413, 0.64), (0.06506, 0.1571, 0.64), (0.03317, 0.1667, 0.64), (0.0, 0.17, 0.64), (-0.03317, 0.1667, 0.64), (-0.06506, 0.1571, 0.64), (-0.09445, 0.1413, 0.64), (-0.1202, 0.1202, 0.64), (-0.1413, 0.09445, 0.64), (-0.1571, 0.06506, 0.64), (-0.1667, 0.03317, 0.64), (-0.17, 0.0, 0.64), (-0.1667, -0.03317, 0.64), (-0.1571, -0.06506, 0.64), (-0.1413, -0.09445, 0.64), (-0.1202, -0.1202, 0.64), (-0.09445, -0.1413, 0.64), (-0.06506, -0.1571, 0.64), (-0.03317, -0.1667, 0.64), (0.0, -0.17, 0.64), (0.03317, -0.1667, 0.64), (0.06506, -0.1571, 0.64), (0.09445, -0.1413, 0.64), (0.1202, -0.1202, 0.64), (0.1413, -0.09445, 0.64), (0.1571, -0.06506, 0.64), (0.1667, -0.03317, 0.64), (0.1667, 0.03317, 0.5), (0.17, 0.0, 0.5), (0.1571, 0.06506, 0.5), (0.1413, 0.09445, 0.5), (0.1202, 0.1202, 0.5), (0.09445, 0.1413, 0.5), (0.06506, 0.1571, 0.5), (0.03317, 0.1667, 0.5), (0.0, 0.17, 0.5), (-0.03317, 0.1667, 0.5), (-0.06506, 0.1571, 0.5), (-0.09445, 0.1413, 0.5), (-0.1202, 0.1202, 0.5), (-0.1413, 0.09445, 0.5), (-0.1571, 0.06506, 0.5), (-0.1667, 0.03317, 0.5), (-0.17, 0.0, 0.5), (-0.1667, -0.03317, 0.5), (-0.1571, -0.06506, 0.5), (-0.1413, -0.09445, 0.5), (-0.1202, -0.1202, 0.5), (-0.09445, -0.1413, 0.5), (-0.06506, -0.1571, 0.5), (-0.03317, -0.1667, 0.5), (0.0, -0.17, 0.5), (0.03317, -0.1667, 0.5), (0.06506, -0.1571, 0.5), (0.09445, -0.1413, 0.5), (0.1202, -0.1202, 0.5), (0.1413, -0.09445, 0.5), (0.1571, -0.06506, 0.5), (0.1667, -0.03317, 0.5), (0.2256, 0.04487, 0.34), (0.23, 0.0, 0.34), (0.2125, 0.08802, 0.34), (0.1912, 0.1278, 0.34), (0.1626, 0.1626, 0.34), (0.1278, 0.1912, 0.34), (0.08802, 0.2125, 0.34), (0.04487, 0.2256, 0.34), (0.0, 0.23, 0.34), (-0.04487, 0.2256, 0.34), (-0.08802, 0.2125, 0.34), (-0.1278, 0.1912, 0.34), (-0.1626, 0.1626, 0.34), (-0.1912, 0.1278, 0.34), (-0.2125, 0.08802, 0.34), (-0.2256, 0.04487, 0.34), (-0.23, 0.0, 0.34), (-0.2256, -0.04487, 0.34), (-0.2125, -0.08802, 0.34), (-0.1912, -0.1278, 0.34), (-0.1626, -0.1626, 0.34), (-0.1278, -0.1912, 0.34), (-0.08802, -0.2125, 0.34), (-0.04487, -0.2256, 0.34), (0.0, -0.23, 0.34), (0.04487, -0.2256, 0.34), (0.08802, -0.2125, 0.34), (0.1278, -0.1912, 0.34), (0.1626, -0.1626, 0.34), (0.1912, -0.1278, 0.34), (0.2125, -0.08802, 0.34), (0.2256, -0.04487, 0.34), (0.3335, 0.06633, 0.15), (0.34, 0.0, 0.15), (0.3141, 0.1301, 0.15), (0.2827, 0.1889, 0.15), (0.2404, 0.2404, 0.15), (0.1889, 0.2827, 0.15), (0.1301, 0.3141, 0.15), (0.06633, 0.3335, 0.15), (0.0, 0.34, 0.15), (-0.06633, 0.3335, 0.15), (-0.1301, 0.3141, 0.15), (-0.1889, 0.2827, 0.15), (-0.2404, 0.2404, 0.15), (-0.2827, 0.1889, 0.15), (-0.3141, 0.1301, 0.15), (-0.3335, 0.06633, 0.15), (-0.34, 0.0, 0.15), (-0.3335, -0.06633, 0.15), (-0.3141, -0.1301, 0.15), (-0.2827, -0.1889, 0.15), (-0.2404, -0.2404, 0.15), (-0.1889, -0.2827, 0.15), (-0.1301, -0.3141, 0.15), (-0.06633, -0.3335, 0.15), (0.0, -0.34, 0.15), (0.06633, -0.3335, 0.15), (0.1301, -0.3141, 0.15), (0.1889, -0.2827, 0.15), (0.2404, -0.2404, 0.15), (0.2827, -0.1889, 0.15), (0.3141, -0.1301, 0.15), (0.3335, -0.06633, 0.15), (0.2942, 0.05853, 0.15), (0.3, 0.0, 0.15), (0.2772, 0.1148, 0.15), (0.2494, 0.1667, 0.15), (0.2121, 0.2121, 0.15), (0.1667, 0.2494, 0.15), (0.1148, 0.2772, 0.15), (0.05853, 0.2942, 0.15), (0.0, 0.3, 0.15), (-0.05853, 0.2942, 0.15), (-0.1148, 0.2772, 0.15), (-0.1667, 0.2494, 0.15), (-0.2121, 0.2121, 0.15), (-0.2494, 0.1667, 0.15), (-0.2772, 0.1148, 0.15), (-0.2942, 0.05853, 0.15), (-0.3, 0.0, 0.15), (-0.2942, -0.05853, 0.15), (-0.2772, -0.1148, 0.15), (-0.2494, -0.1667, 0.15), (-0.2121, -0.2121, 0.15), (-0.1667, -0.2494, 0.15), (-0.1148, -0.2772, 0.15), (-0.05853, -0.2942, 0.15), (0.0, -0.3, 0.15), (0.05853, -0.2942, 0.15), (0.1148, -0.2772, 0.15), (0.1667, -0.2494, 0.15), (0.2121, -0.2121, 0.15), (0.2494, -0.1667, 0.15), (0.2772, -0.1148, 0.15), (0.2942, -0.05853, 0.15), (0.1863, 0.03707, 0.34), (0.19, 0.0, 0.34), (0.1755, 0.07271, 0.34), (0.158, 0.1056, 0.34), (0.1344, 0.1344, 0.34), (0.1056, 0.158, 0.34), (0.07271, 0.1755, 0.34), (0.03707, 0.1863, 0.34), (0.0, 0.19, 0.34), (-0.03707, 0.1863, 0.34), (-0.07271, 0.1755, 0.34), (-0.1056, 0.158, 0.34), (-0.1344, 0.1344, 0.34), (-0.158, 0.1056, 0.34), (-0.1755, 0.07271, 0.34), (-0.1863, 0.03707, 0.34), (-0.19, 0.0, 0.34), (-0.1863, -0.03707, 0.34), (-0.1755, -0.07271, 0.34), (-0.158, -0.1056, 0.34), (-0.1344, -0.1344, 0.34), (-0.1056, -0.158, 0.34), (-0.07271, -0.1755, 0.34), (-0.03707, -0.1863, 0.34), (0.0, -0.19, 0.34), (0.03707, -0.1863, 0.34), (0.07271, -0.1755, 0.34), (0.1056, -0.158, 0.34), (0.1344, -0.1344, 0.34), (0.158, -0.1056, 0.34), (0.1755, -0.07271, 0.34), (0.1863, -0.03707, 0.34), (0.1177, 0.02341, 0.5), (0.12, 0.0, 0.5), (0.1109, 0.04592, 0.5), (0.09978, 0.06667, 0.5), (0.08485, 0.08485, 0.5), (0.06667, 0.09978, 0.5), (0.04592, 0.1109, 0.5), (0.02341, 0.1177, 0.5), (0.0, 0.12, 0.5), (-0.02341, 0.1177, 0.5), (-0.04592, 0.1109, 0.5), (-0.06667, 0.09978, 0.5), (-0.08485, 0.08485, 0.5), (-0.09978, 0.06667, 0.5), (-0.1109, 0.04592, 0.5), (-0.1177, 0.02341, 0.5), (-0.12, 0.0, 0.5), (-0.1177, -0.02341, 0.5), (-0.1109, -0.04592, 0.5), (-0.09978, -0.06667, 0.5), (-0.08485, -0.08485, 0.5), (-0.06667, -0.09978, 0.5), (-0.04592, -0.1109, 0.5), (-0.02341, -0.1177, 0.5), (0.0, -0.12, 0.5), (0.02341, -0.1177, 0.5), (0.04592, -0.1109, 0.5), (0.06667, -0.09978, 0.5), (0.08485, -0.08485, 0.5), (0.09978, -0.06667, 0.5), (0.1109, -0.04592, 0.5), (0.1177, -0.02341, 0.5), (0.0, 0.0, 0.54)], [], [(0, 1, 2), (0, 2, 3), (0, 3, 4), (0, 4, 5), (0, 5, 6), (0, 6, 7), (0, 7, 8), (0, 8, 9), (0, 9, 10), (0, 10, 11), (0, 11, 12), (0, 12, 13), (0, 13, 14), (0, 14, 15), (0, 15, 16), (0, 16, 17), (0, 17, 18), (0, 18, 19), (0, 19, 20), (0, 20, 21), (0, 21, 22), (0, 22, 23), (0, 23, 24), (0, 24, 25), (0, 25, 26), (0, 26, 27), (0, 27, 28), (0, 28, 29), (0, 29, 30), (0, 30, 31), (0, 31, 32), (0, 32, 1), (33, 2, 1), (34, 33, 1), (35, 3, 2), (33, 35, 2), (36, 4, 3), (35, 36, 3), (37, 5, 4), (36, 37, 4), (38, 6, 5), (37, 38, 5), (39, 7, 6), (38, 39, 6), (40, 8, 7), (39, 40, 7), (41, 9, 8), (40, 41, 8), (42, 10, 9), (41, 42, 9), (43, 11, 10), (42, 43, 10), (44, 12, 11), (43, 44, 11), (45, 13, 12), (44, 45, 12), (46, 14, 13), (45, 46, 13), (47, 15, 14), (46, 47, 14), (48, 16, 15), (47, 48, 15), (49, 17, 16), (48, 49, 16), (50, 18, 17), (49, 50, 17), (51, 19, 18), (50, 51, 18), (52, 20, 19), (51, 52, 19), (53, 21, 20), (52, 53, 20), (54, 22, 21), (53, 54, 21), (55, 23, 22), (54, 55, 22), (56, 24, 23), (55, 56, 23), (57, 25, 24), (56, 57, 24), (58, 26, 25), (57, 58, 25), (59, 27, 26), (58, 59, 26), (60, 28, 27), (59, 60, 27), (61, 29, 28), (60, 61, 28), (62, 30, 29), (61, 62, 29), (63, 31, 30), (62, 63, 30), (64, 32, 31), (63, 64, 31), (34, 1, 32), (64, 34, 32), (65, 33, 34), (66, 65, 34), (67, 35, 33), (65, 67, 33), (68, 36, 35), (67, 68, 35), (69, 37, 36), (68, 69, 36), (70, 38, 37), (69, 70, 37), (71, 39, 38), (70, 71, 38), (72, 40, 39), (71, 72, 39), (73, 41, 40), (72, 73, 40), (74, 42, 41), (73, 74, 41), (75, 43, 42), (74, 75, 42), (76, 44, 43), (75, 76, 43), (77, 45, 44), (76, 77, 44), (78, 46, 45), (77, 78, 45), (79, 47, 46), (78, 79, 46), (80, 48, 47), (79, 80, 47), (81, 49, 48), (80, 81, 48), (82, 50, 49), (81, 82, 49), (83, 51, 50), (82, 83, 50), (84, 52, 51), (83, 84, 51), (85, 53, 52), (84, 85, 52), (86, 54, 53), (85, 86, 53), (87, 55, 54), (86, 87, 54), (88, 56, 55), (87, 88, 55), (89, 57, 56), (88, 89, 56), (90, 58, 57), (89, 90, 57), (91, 59, 58), (90, 91, 58), (92, 60, 59), (91, 92, 59), (93, 61, 60), (92, 93, 60), (94, 62, 61), (93, 94, 61), (95, 63, 62), (94, 95, 62), (96, 64, 63), (95, 96, 63), (66, 34, 64), (96, 66, 64), (97, 65, 66), (98, 97, 66), (99, 67, 65), (97, 99, 65), (100, 68, 67), (99, 100, 67), (101, 69, 68), (100, 101, 68), (102, 70, 69), (101, 102, 69), (103, 71, 70), (102, 103, 70), (104, 72, 71), (103, 104, 71), (105, 73, 72), (104, 105, 72), (106, 74, 73), (105, 106, 73), (107, 75, 74), (106, 107, 74), (108, 76, 75), (107, 108, 75), (109, 77, 76), (108, 109, 76), (110, 78, 77), (109, 110, 77), (111, 79, 78), (110, 111, 78), (112, 80, 79), (111, 112, 79), (113, 81, 80), (112, 113, 80), (114, 82, 81), (113, 114, 81), (115, 83, 82), (114, 115, 82), (116, 84, 83), (115, 116, 83), (117, 85, 84), (116, 117, 84), (118, 86, 85), (117, 118, 85), (119, 87, 86), (118, 119, 86), (120, 88, 87), (119, 120, 87), (121, 89, 88), (120, 121, 88), (122, 90, 89), (121, 122, 89), (123, 91, 90), (122, 123, 90), (124, 92, 91), (123, 124, 91), (125, 93, 92), (124, 125, 92), (126, 94, 93), (125, 126, 93), (127, 95, 94), (126, 127, 94), (128, 96, 95), (127, 128, 95), (98, 66, 96), (128, 98, 96), (129, 97, 98), (130, 129, 98), (131, 99, 97), (129, 131, 97), (132, 100, 99), (131, 132, 99), (133, 101, 100), (132, 133, 100), (134, 102, 101), (133, 134, 101), (135, 103, 102), (134, 135, 102), (136, 104, 103), (135, 136, 103), (137, 105, 104), (136, 137, 104), (138, 106, 105), (137, 138, 105), (139, 107, 106), (138, 139, 106), (140, 108, 107), (139, 140, 107), (141, 109, 108), (140, 141, 108), (142, 110, 109), (141, 142, 109), (143, 111, 110), (142, 143, 110), (144, 112, 111), (143, 144, 111), (145, 113, 112), (144, 145, 112), (146, 114, 113), (145, 146, 113), (147, 115, 114), (146, 147, 114), (148, 116, 115), (147, 148, 115), (149, 117, 116), (148, 149, 116), (150, 118, 117), (149, 150, 117), (151, 119, 118), (150, 151, 118), (152, 120, 119), (151, 152, 119), (153, 121, 120), (152, 153, 120), (154, 122, 121), (153, 154, 121), (155, 123, 122), (154, 155, 122), (156, 124, 123), (155, 156, 123), (157, 125, 124), (156, 157, 124), (158, 126, 125), (157, 158, 125), (159, 127, 126), (158, 159, 126), (160, 128, 127), (159, 160, 127), (130, 98, 128), (160, 130, 128), (161, 129, 130), (162, 161, 130), (163, 131, 129), (161, 163, 129), (164, 132, 131), (163, 164, 131), (165, 133, 132), (164, 165, 132), (166, 134, 133), (165, 166, 133), (167, 135, 134), (166, 167, 134), (168, 136, 135), (167, 168, 135), (169, 137, 136), (168, 169, 136), (170, 138, 137), (169, 170, 137), (171, 139, 138), (170, 171, 138), (172, 140, 139), (171, 172, 139), (173, 141, 140), (172, 173, 140), (174, 142, 141), (173, 174, 141), (175, 143, 142), (174, 175, 142), (176, 144, 143), (175, 176, 143), (177, 145, 144), (176, 177, 144), (178, 146, 145), (177, 178, 145), (179, 147, 146), (178, 179, 146), (180, 148, 147), (179, 180, 147), (181, 149, 148), (180, 181, 148), (182, 150, 149), (181, 182, 149), (183, 151, 150), (182, 183, 150), (184, 152, 151), (183, 184, 151), (185, 153, 152), (184, 185, 152), (186, 154, 153), (185, 186, 153), (187, 155, 154), (186, 187, 154), (188, 156, 155), (187, 188, 155), (189, 157, 156), (188, 189, 156), (190, 158, 157), (189, 190, 157), (191, 159, 158), (190, 191, 158), (192, 160, 159), (191, 192, 159), (162, 130, 160), (192, 162, 160), (193, 161, 162), (194, 193, 162), (195, 163, 161), (193, 195, 161), (196, 164, 163), (195, 196, 163), (197, 165, 164), (196, 197, 164), (198, 166, 165), (197, 198, 165), (199, 167, 166), (198, 199, 166), (200, 168, 167), (199, 200, 167), (201, 169, 168), (200, 201, 168), (202, 170, 169), (201, 202, 169), (203, 171, 170), (202, 203, 170), (204, 172, 171), (203, 204, 171), (205, 173, 172), (204, 205, 172), (206, 174, 173), (205, 206, 173), (207, 175, 174), (206, 207, 174), (208, 176, 175), (207, 208, 175), (209, 177, 176), (208, 209, 176), (210, 178, 177), (209, 210, 177), (211, 179, 178), (210, 211, 178), (212, 180, 179), (211, 212, 179), (213, 181, 180), (212, 213, 180), (214, 182, 181), (213, 214, 181), (215, 183, 182), (214, 215, 182), (216, 184, 183), (215, 216, 183), (217, 185, 184), (216, 217, 184), (218, 186, 185), (217, 218, 185), (219, 187, 186), (218, 219, 186), (220, 188, 187), (219, 220, 187), (221, 189, 188), (220, 221, 188), (222, 190, 189), (221, 222, 189), (223, 191, 190), (222, 223, 190), (224, 192, 191), (223, 224, 191), (194, 162, 192), (224, 194, 192), (225, 193, 194), (225, 195, 193), (225, 196, 195), (225, 197, 196), (225, 198, 197), (225, 199, 198), (225, 200, 199), (225, 201, 200), (225, 202, 201), (225, 203, 202), (225, 204, 203), (225, 205, 204), (225, 206, 205), (225, 207, 206), (225, 208, 207), (225, 209, 208), (225, 210, 209), (225, 211, 210), (225, 212, 211), (225, 213, 212), (225, 214, 213), (225, 215, 214), (225, 216, 215), (225, 217, 216), (225, 218, 217), (225, 219, 218), (225, 220, 219), (225, 221, 220), (225, 222, 221), (225, 223, 222), (225, 224, 223), (225, 194, 224)])
me_wholedownwardopenblindbell.polygons.foreach_set('material_index', [3, 3, 3, 3, 3, 3, 3, 3, 3, 3, 3, 3, 3, 3, 3, 3, 3, 3, 3, 3, 3, 3, 3, 3, 3, 3, 3, 3, 3, 3, 3, 3, 3, 3, 3, 3, 3, 3, 3, 3, 3, 3, 3, 3, 3, 3, 3, 3, 3, 3, 3, 3, 3, 3, 3, 3, 3, 3, 3, 3, 3, 3, 3, 3, 3, 3, 3, 3, 3, 3, 3, 3, 3, 3, 3, 3, 3, 3, 3, 3, 3, 3, 3, 3, 3, 3, 3, 3, 3, 3, 3, 3, 3, 3, 3, 3, 3, 3, 3, 3, 3, 3, 3, 3, 3, 3, 3, 3, 3, 3, 3, 3, 3, 3, 3, 3, 3, 3, 3, 3, 3, 3, 3, 3, 3, 3, 3, 3, 3, 3, 3, 3, 3, 3, 3, 3, 3, 3, 3, 3, 3, 3, 3, 3, 3, 3, 3, 3, 3, 3, 3, 3, 3, 3, 3, 3, 3, 3, 3, 3, 3, 3, 3, 3, 3, 3, 3, 3, 3, 3, 3, 3, 3, 3, 3, 3, 3, 3, 3, 3, 3, 3, 3, 3, 3, 3, 3, 3, 3, 3, 3, 3, 3, 3, 3, 3, 3, 3, 3, 3, 3, 3, 3, 3, 3, 3, 3, 3, 3, 3, 3, 3, 3, 3, 3, 3, 3, 3, 3, 3, 3, 3, 3, 3, 3, 3, 3, 3, 3, 3, 3, 3, 3, 3, 3, 3, 3, 3, 3, 3, 3, 3, 3, 3, 3, 3, 3, 3, 3, 3, 3, 3, 3, 3, 3, 3, 3, 3, 3, 3, 3, 3, 3, 3, 3, 3, 3, 3, 3, 3, 3, 3, 3, 3, 3, 3, 3, 3, 3, 3, 3, 3, 3, 3, 3, 3, 3, 3, 3, 3, 3, 3, 3, 3, 3, 3, 3, 3, 3, 3, 3, 3, 3, 3, 3, 3, 3, 3, 3, 3, 3, 3, 3, 3, 3, 3, 3, 3, 3, 3, 3, 3, 3, 3, 3, 3, 3, 3, 3, 3, 3, 3, 3, 3, 3, 3, 3, 3, 3, 3, 3, 3, 3, 3, 3, 3, 3, 3, 3, 3, 3, 3, 3, 3, 3, 3, 3, 3, 3, 3, 3, 3, 3, 3, 3, 3, 3, 3, 3, 3, 3, 3, 3, 3, 3, 3, 3, 3, 3, 3, 3, 3, 3, 3, 3, 3, 3, 3, 3, 3, 3, 3, 3, 3, 3, 3, 3, 3, 3, 3, 3, 3, 3, 3, 3, 3, 3, 3, 3, 3, 3, 3, 3, 3, 3, 3, 3, 3, 3, 3, 3, 3, 3, 3, 3, 3, 3, 3, 3, 3, 3, 3, 3, 3, 3, 3, 3, 3, 3, 3, 3, 3, 3, 3, 3, 3, 3, 3])
me_wholedownwardopenblindbell.materials.append(mat_wholebodyandfairing_warmivory)
me_wholedownwardopenblindbell.materials.append(mat_wholesweptfinsandshoulder_mutedochre)
me_wholedownwardopenblindbell.materials.append(mat_wholeinterstageandbase_darkslate)
me_wholedownwardopenblindbell.materials.append(mat_wholeblindbell_satingraphite)
me_wholedownwardopenblindbell.update()
me_wholeswepttailfin0 = bpy.data.meshes.new('WholeSweptTailFin0')
me_wholeswepttailfin0.from_pydata([(0.49, -0.05, 0.57), (0.76, -0.05, 0.0), (1.03, -0.05, 0.0), (1.03, -0.05, 0.42), (0.52, -0.05, 1.55), (0.31, -0.05, 0.59), (0.42, -0.05, 1.98), (0.31, -0.05, 1.98), (0.49, 0.05, 0.57), (0.76, 0.05, 0.0), (1.03, 0.05, 0.0), (1.03, 0.05, 0.42), (0.52, 0.05, 1.55), (0.31, 0.05, 0.59), (0.42, 0.05, 1.98), (0.31, 0.05, 1.98)], [], [(0, 1, 2), (0, 2, 3), (0, 3, 4), (5, 0, 4), (5, 4, 6), (6, 7, 5), (10, 9, 8), (11, 10, 8), (12, 11, 8), (12, 8, 13), (14, 12, 13), (13, 15, 14), (5, 7, 15), (5, 15, 13), (7, 6, 14), (7, 14, 15), (6, 4, 12), (6, 12, 14), (4, 3, 11), (4, 11, 12), (3, 2, 10), (3, 10, 11), (2, 1, 9), (2, 9, 10), (1, 0, 8), (1, 8, 9), (0, 5, 13), (0, 13, 8)])
me_wholeswepttailfin0.polygons.foreach_set('material_index', [1, 1, 1, 1, 1, 1, 1, 1, 1, 1, 1, 1, 1, 1, 1, 1, 1, 1, 1, 1, 1, 1, 1, 1, 1, 1, 1, 1])
me_wholeswepttailfin0.materials.append(mat_wholebodyandfairing_warmivory)
me_wholeswepttailfin0.materials.append(mat_wholesweptfinsandshoulder_mutedochre)
me_wholeswepttailfin0.materials.append(mat_wholeinterstageandbase_darkslate)
me_wholeswepttailfin0.materials.append(mat_wholeblindbell_satingraphite)
me_wholeswepttailfin0.update()
me_wholeswepttailfin1 = bpy.data.meshes.new('WholeSweptTailFin1')
me_wholeswepttailfin1.from_pydata([(0.05, 0.49, 0.57), (0.05, 0.76, 0.0), (0.05, 1.03, 0.0), (0.05, 1.03, 0.42), (0.05, 0.52, 1.55), (0.05, 0.31, 0.59), (0.05, 0.42, 1.98), (0.05, 0.31, 1.98), (-0.05, 0.49, 0.57), (-0.05, 0.76, 0.0), (-0.05, 1.03, 0.0), (-0.05, 1.03, 0.42), (-0.05, 0.52, 1.55), (-0.05, 0.31, 0.59), (-0.05, 0.42, 1.98), (-0.05, 0.31, 1.98)], [], [(0, 1, 2), (0, 2, 3), (0, 3, 4), (5, 0, 4), (5, 4, 6), (6, 7, 5), (10, 9, 8), (11, 10, 8), (12, 11, 8), (12, 8, 13), (14, 12, 13), (13, 15, 14), (5, 7, 15), (5, 15, 13), (7, 6, 14), (7, 14, 15), (6, 4, 12), (6, 12, 14), (4, 3, 11), (4, 11, 12), (3, 2, 10), (3, 10, 11), (2, 1, 9), (2, 9, 10), (1, 0, 8), (1, 8, 9), (0, 5, 13), (0, 13, 8)])
me_wholeswepttailfin1.polygons.foreach_set('material_index', [1, 1, 1, 1, 1, 1, 1, 1, 1, 1, 1, 1, 1, 1, 1, 1, 1, 1, 1, 1, 1, 1, 1, 1, 1, 1, 1, 1])
me_wholeswepttailfin1.materials.append(mat_wholebodyandfairing_warmivory)
me_wholeswepttailfin1.materials.append(mat_wholesweptfinsandshoulder_mutedochre)
me_wholeswepttailfin1.materials.append(mat_wholeinterstageandbase_darkslate)
me_wholeswepttailfin1.materials.append(mat_wholeblindbell_satingraphite)
me_wholeswepttailfin1.update()
me_wholeswepttailfin2 = bpy.data.meshes.new('WholeSweptTailFin2')
me_wholeswepttailfin2.from_pydata([(-0.49, 0.05, 0.57), (-0.76, 0.05, 0.0), (-1.03, 0.05, 0.0), (-1.03, 0.05, 0.42), (-0.52, 0.05, 1.55), (-0.31, 0.05, 0.59), (-0.42, 0.05, 1.98), (-0.31, 0.05, 1.98), (-0.49, -0.05, 0.57), (-0.76, -0.05, 0.0), (-1.03, -0.05, 0.0), (-1.03, -0.05, 0.42), (-0.52, -0.05, 1.55), (-0.31, -0.05, 0.59), (-0.42, -0.05, 1.98), (-0.31, -0.05, 1.98)], [], [(0, 1, 2), (0, 2, 3), (0, 3, 4), (5, 0, 4), (5, 4, 6), (6, 7, 5), (10, 9, 8), (11, 10, 8), (12, 11, 8), (12, 8, 13), (14, 12, 13), (13, 15, 14), (5, 7, 15), (5, 15, 13), (7, 6, 14), (7, 14, 15), (6, 4, 12), (6, 12, 14), (4, 3, 11), (4, 11, 12), (3, 2, 10), (3, 10, 11), (2, 1, 9), (2, 9, 10), (1, 0, 8), (1, 8, 9), (0, 5, 13), (0, 13, 8)])
me_wholeswepttailfin2.polygons.foreach_set('material_index', [1, 1, 1, 1, 1, 1, 1, 1, 1, 1, 1, 1, 1, 1, 1, 1, 1, 1, 1, 1, 1, 1, 1, 1, 1, 1, 1, 1])
me_wholeswepttailfin2.materials.append(mat_wholebodyandfairing_warmivory)
me_wholeswepttailfin2.materials.append(mat_wholesweptfinsandshoulder_mutedochre)
me_wholeswepttailfin2.materials.append(mat_wholeinterstageandbase_darkslate)
me_wholeswepttailfin2.materials.append(mat_wholeblindbell_satingraphite)
me_wholeswepttailfin2.update()
me_wholeswepttailfin3 = bpy.data.meshes.new('WholeSweptTailFin3')
me_wholeswepttailfin3.from_pydata([(-0.05, -0.49, 0.57), (-0.05, -0.76, 0.0), (-0.05, -1.03, 0.0), (-0.05, -1.03, 0.42), (-0.05, -0.52, 1.55), (-0.05, -0.31, 0.59), (-0.05, -0.42, 1.98), (-0.05, -0.31, 1.98), (0.05, -0.49, 0.57), (0.05, -0.76, 0.0), (0.05, -1.03, 0.0), (0.05, -1.03, 0.42), (0.05, -0.52, 1.55), (0.05, -0.31, 0.59), (0.05, -0.42, 1.98), (0.05, -0.31, 1.98)], [], [(0, 1, 2), (0, 2, 3), (0, 3, 4), (5, 0, 4), (5, 4, 6), (6, 7, 5), (10, 9, 8), (11, 10, 8), (12, 11, 8), (12, 8, 13), (14, 12, 13), (13, 15, 14), (5, 7, 15), (5, 15, 13), (7, 6, 14), (7, 14, 15), (6, 4, 12), (6, 12, 14), (4, 3, 11), (4, 11, 12), (3, 2, 10), (3, 10, 11), (2, 1, 9), (2, 9, 10), (1, 0, 8), (1, 8, 9), (0, 5, 13), (0, 13, 8)])
me_wholeswepttailfin3.polygons.foreach_set('material_index', [1, 1, 1, 1, 1, 1, 1, 1, 1, 1, 1, 1, 1, 1, 1, 1, 1, 1, 1, 1, 1, 1, 1, 1, 1, 1, 1, 1])
me_wholeswepttailfin3.materials.append(mat_wholebodyandfairing_warmivory)
me_wholeswepttailfin3.materials.append(mat_wholesweptfinsandshoulder_mutedochre)
me_wholeswepttailfin3.materials.append(mat_wholeinterstageandbase_darkslate)
me_wholeswepttailfin3.materials.append(mat_wholeblindbell_satingraphite)
me_wholeswepttailfin3.update()

# ---- objects
ob_onewholestaticfictionallaunchrocket = bpy.data.objects.new('OneWholeStaticFictionalLaunchRocket', None)
ob_wholelongsteppedbodyandogivefairing = bpy.data.objects.new('WholeLongSteppedBodyAndOgiveFairing', me_wholelongsteppedbodyandogivefairing)
ob_wholedownwardopenblindbell = bpy.data.objects.new('WholeDownwardOpenBlindBell', me_wholedownwardopenblindbell)
ob_wholeswepttailfin0 = bpy.data.objects.new('WholeSweptTailFin0', me_wholeswepttailfin0)
ob_wholeswepttailfin1 = bpy.data.objects.new('WholeSweptTailFin1', me_wholeswepttailfin1)
ob_wholeswepttailfin2 = bpy.data.objects.new('WholeSweptTailFin2', me_wholeswepttailfin2)
ob_wholeswepttailfin3 = bpy.data.objects.new('WholeSweptTailFin3', me_wholeswepttailfin3)

# ---- transforms, parenting, visibility, modifiers, constraints
ob_onewholestaticfictionallaunchrocket.location = (0.0, 0.0, 0.0)
ob_wholelongsteppedbodyandogivefairing.parent = ob_onewholestaticfictionallaunchrocket
ob_wholelongsteppedbodyandogivefairing.location = (0.0, 0.0, 0.0)
ob_wholedownwardopenblindbell.parent = ob_onewholestaticfictionallaunchrocket
ob_wholedownwardopenblindbell.location = (0.0, 0.0, 0.0)
ob_wholeswepttailfin0.parent = ob_onewholestaticfictionallaunchrocket
ob_wholeswepttailfin0.location = (0.0, 0.0, 0.0)
ob_wholeswepttailfin1.parent = ob_onewholestaticfictionallaunchrocket
ob_wholeswepttailfin1.location = (0.0, 0.0, 0.0)
ob_wholeswepttailfin2.parent = ob_onewholestaticfictionallaunchrocket
ob_wholeswepttailfin2.location = (0.0, 0.0, 0.0)
ob_wholeswepttailfin3.parent = ob_onewholestaticfictionallaunchrocket
ob_wholeswepttailfin3.location = (0.0, 0.0, 0.0)

# ---- collection membership
scene.collection.objects.link(ob_onewholestaticfictionallaunchrocket)
scene.collection.objects.link(ob_wholelongsteppedbodyandogivefairing)
scene.collection.objects.link(ob_wholedownwardopenblindbell)
scene.collection.objects.link(ob_wholeswepttailfin0)
scene.collection.objects.link(ob_wholeswepttailfin1)
scene.collection.objects.link(ob_wholeswepttailfin2)
scene.collection.objects.link(ob_wholeswepttailfin3)

# ---- scene / render settings (as saved in the file)
scene.frame_start = 1; scene.frame_end = 250; scene.frame_set(1)
scene.render.engine = 'CYCLES'
scene.render.use_compositing = False
scene.cycles.use_denoising = False
scene.cycles.samples = 128
scene.cycles.use_adaptive_sampling = False
scene.cycles.seed = 17
bpy.context.view_layer.update()

# ---- added for rendering (the .blend has no active camera and no usable light): camera, sun
cam_auto = bpy.data.cameras.new('AutoCamera')
cam_auto.lens = 50.0
cam_auto.sensor_width = 36.0
cam_auto.clip_end = 1000.0
ob_auto_camera = bpy.data.objects.new('AutoCamera', cam_auto)
scene.collection.objects.link(ob_auto_camera)
ob_auto_camera.location = (5.98042, -7.17651, 7.66934)
ob_auto_camera.rotation_euler = (1.09748, -7.21219e-08, 0.694738)
scene.camera = ob_auto_camera
light_auto_sun = bpy.data.lights.new('AutoSun', 'SUN')
light_auto_sun.energy = 3.0
light_auto_sun.angle = 0.0523599
ob_auto_sun = bpy.data.objects.new('AutoSun', light_auto_sun)
scene.collection.objects.link(ob_auto_sun)
ob_auto_sun.rotation_euler = (0.872665, 0.174533, 0.523599)
bpy.context.view_layer.update()
